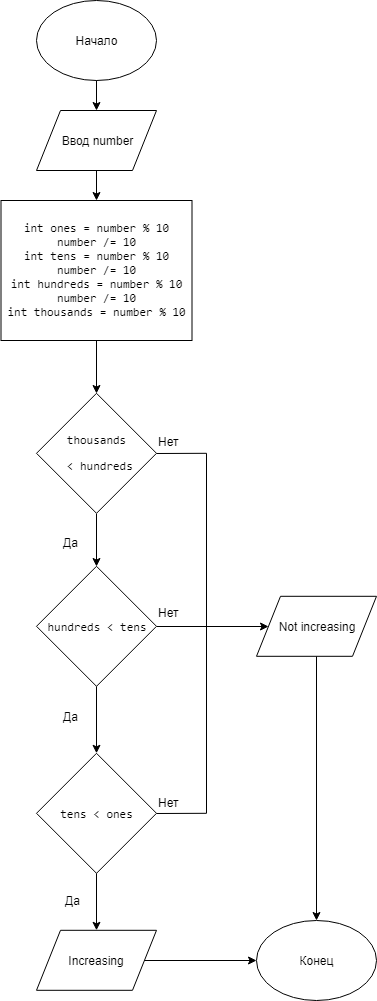

The diagram above was exported from draw.io. Its source (the exported page's mxGraphModel, read from the mxfile embedded in the PNG):
<mxGraphModel dx="1010" dy="501" grid="1" gridSize="10" guides="1" tooltips="1" connect="1" arrows="1" fold="1" page="1" pageScale="1" pageWidth="827" pageHeight="1169" math="0" shadow="0">
  <root>
    <mxCell id="0" />
    <mxCell id="1" parent="0" />
    <mxCell id="u8ZTaaozoHzjAeoFkYo_-1" value="Начало" style="ellipse;whiteSpace=wrap;html=1;" parent="1" vertex="1">
      <mxGeometry x="90" y="40" width="120" height="80" as="geometry" />
    </mxCell>
    <mxCell id="Wahg39FS412iVAkUjmcD-55" style="edgeStyle=none;rounded=0;orthogonalLoop=1;jettySize=auto;html=1;exitX=0.5;exitY=1;exitDx=0;exitDy=0;entryX=0.5;entryY=0;entryDx=0;entryDy=0;" parent="1" source="u8ZTaaozoHzjAeoFkYo_-3" target="Wahg39FS412iVAkUjmcD-5" edge="1">
      <mxGeometry relative="1" as="geometry" />
    </mxCell>
    <mxCell id="u8ZTaaozoHzjAeoFkYo_-3" value="Ввод number" style="shape=parallelogram;perimeter=parallelogramPerimeter;whiteSpace=wrap;html=1;" parent="1" vertex="1">
      <mxGeometry x="90" y="150" width="120" height="60" as="geometry" />
    </mxCell>
    <mxCell id="u8ZTaaozoHzjAeoFkYo_-12" value="Конец" style="ellipse;whiteSpace=wrap;html=1;" parent="1" vertex="1">
      <mxGeometry x="310" y="959.800048828125" width="120" height="80" as="geometry" />
    </mxCell>
    <mxCell id="u8ZTaaozoHzjAeoFkYo_-23" value="" style="endArrow=classic;html=1;entryX=0;entryY=0.5;entryDx=0;entryDy=0;exitX=1;exitY=0.5;exitDx=0;exitDy=0;" parent="1" source="Wahg39FS412iVAkUjmcD-14" target="u8ZTaaozoHzjAeoFkYo_-12" edge="1">
      <mxGeometry width="50" height="50" relative="1" as="geometry">
        <mxPoint x="149" y="1039.800048828125" as="sourcePoint" />
        <mxPoint x="19" y="1099.800048828125" as="targetPoint" />
      </mxGeometry>
    </mxCell>
    <mxCell id="Wahg39FS412iVAkUjmcD-2" value="" style="endArrow=classic;html=1;entryX=0.5;entryY=0;entryDx=0;entryDy=0;exitX=0.5;exitY=1;exitDx=0;exitDy=0;" parent="1" source="u8ZTaaozoHzjAeoFkYo_-1" target="u8ZTaaozoHzjAeoFkYo_-3" edge="1">
      <mxGeometry width="50" height="50" relative="1" as="geometry">
        <mxPoint x="226" y="160" as="sourcePoint" />
        <mxPoint x="150" y="165" as="targetPoint" />
      </mxGeometry>
    </mxCell>
    <mxCell id="Wahg39FS412iVAkUjmcD-5" value="&lt;pre&gt;&lt;pre&gt;&lt;pre&gt;&lt;span&gt;int &lt;/span&gt;ones = number % &lt;span&gt;10&lt;/span&gt;&lt;span&gt;&lt;br&gt;&lt;/span&gt;number /= &lt;span&gt;10&lt;/span&gt;&lt;span&gt;&lt;br&gt;&lt;/span&gt;&lt;span&gt;int &lt;/span&gt;tens = number % &lt;span&gt;10&lt;/span&gt;&lt;span&gt;&lt;br&gt;&lt;/span&gt;number /= &lt;span&gt;10&lt;/span&gt;&lt;span&gt;&lt;br&gt;&lt;/span&gt;&lt;span&gt;int &lt;/span&gt;hundreds = number % &lt;span&gt;10&lt;/span&gt;&lt;span&gt;&lt;br&gt;&lt;/span&gt;number /= &lt;span&gt;10&lt;/span&gt;&lt;span&gt;&lt;br&gt;&lt;/span&gt;&lt;span&gt;int &lt;/span&gt;thousands = number % &lt;span&gt;10&lt;/span&gt;&lt;/pre&gt;&lt;/pre&gt;&lt;/pre&gt;" style="rounded=0;whiteSpace=wrap;html=1;" parent="1" vertex="1">
      <mxGeometry x="54.5" y="240" width="191" height="140" as="geometry" />
    </mxCell>
    <mxCell id="Wahg39FS412iVAkUjmcD-14" value="Increasing" style="shape=parallelogram;perimeter=parallelogramPerimeter;whiteSpace=wrap;html=1;" parent="1" vertex="1">
      <mxGeometry x="90" y="969.800048828125" width="120" height="60" as="geometry" />
    </mxCell>
    <mxCell id="Wahg39FS412iVAkUjmcD-65" style="edgeStyle=none;rounded=0;orthogonalLoop=1;jettySize=auto;html=1;exitX=0.5;exitY=1;exitDx=0;exitDy=0;entryX=0.5;entryY=0;entryDx=0;entryDy=0;" parent="1" source="Wahg39FS412iVAkUjmcD-5" target="Wahg39FS412iVAkUjmcD-69" edge="1">
      <mxGeometry relative="1" as="geometry">
        <mxPoint x="130" y="442.800048828125" as="targetPoint" />
        <mxPoint x="150" y="390.800048828125" as="sourcePoint" />
      </mxGeometry>
    </mxCell>
    <mxCell id="Wahg39FS412iVAkUjmcD-70" style="edgeStyle=none;rounded=0;orthogonalLoop=1;jettySize=auto;html=1;exitX=0.5;exitY=1;exitDx=0;exitDy=0;entryX=0.5;entryY=0;entryDx=0;entryDy=0;" parent="1" source="Wahg39FS412iVAkUjmcD-69" target="Wahg39FS412iVAkUjmcD-71" edge="1">
      <mxGeometry relative="1" as="geometry">
        <mxPoint x="150" y="612.800048828125" as="targetPoint" />
      </mxGeometry>
    </mxCell>
    <mxCell id="Wahg39FS412iVAkUjmcD-69" value="&lt;pre&gt;thousands&lt;/pre&gt;&lt;pre&gt; &amp;lt; hundreds&lt;/pre&gt;" style="rhombus;whiteSpace=wrap;html=1;" parent="1" vertex="1">
      <mxGeometry x="90" y="432.800048828125" width="120" height="120" as="geometry" />
    </mxCell>
    <mxCell id="Wahg39FS412iVAkUjmcD-74" value="" style="edgeStyle=none;rounded=0;orthogonalLoop=1;jettySize=auto;html=1;" parent="1" source="Wahg39FS412iVAkUjmcD-71" target="Wahg39FS412iVAkUjmcD-72" edge="1">
      <mxGeometry relative="1" as="geometry" />
    </mxCell>
    <mxCell id="Wahg39FS412iVAkUjmcD-97" style="edgeStyle=none;rounded=0;orthogonalLoop=1;jettySize=auto;html=1;exitX=1;exitY=0.5;exitDx=0;exitDy=0;entryX=0;entryY=0.5;entryDx=0;entryDy=0;" parent="1" source="Wahg39FS412iVAkUjmcD-71" target="Wahg39FS412iVAkUjmcD-75" edge="1">
      <mxGeometry relative="1" as="geometry" />
    </mxCell>
    <mxCell id="Wahg39FS412iVAkUjmcD-71" value="&lt;pre&gt;hundreds &amp;lt; tens&lt;br&gt;&lt;/pre&gt;" style="rhombus;whiteSpace=wrap;html=1;" parent="1" vertex="1">
      <mxGeometry x="90" y="605.800048828125" width="120" height="120" as="geometry" />
    </mxCell>
    <mxCell id="Wahg39FS412iVAkUjmcD-72" value="&lt;pre&gt;tens &amp;lt; ones&lt;/pre&gt;" style="rhombus;whiteSpace=wrap;html=1;" parent="1" vertex="1">
      <mxGeometry x="90" y="792.800048828125" width="120" height="120" as="geometry" />
    </mxCell>
    <mxCell id="Wahg39FS412iVAkUjmcD-96" value="" style="edgeStyle=none;rounded=0;orthogonalLoop=1;jettySize=auto;html=1;entryX=0.5;entryY=0;entryDx=0;entryDy=0;" parent="1" source="Wahg39FS412iVAkUjmcD-75" target="u8ZTaaozoHzjAeoFkYo_-12" edge="1">
      <mxGeometry relative="1" as="geometry">
        <mxPoint x="370" y="775.800048828125" as="targetPoint" />
      </mxGeometry>
    </mxCell>
    <mxCell id="Wahg39FS412iVAkUjmcD-75" value="Not increasing" style="shape=parallelogram;perimeter=parallelogramPerimeter;whiteSpace=wrap;html=1;" parent="1" vertex="1">
      <mxGeometry x="310" y="635.800048828125" width="120" height="60" as="geometry" />
    </mxCell>
    <mxCell id="Wahg39FS412iVAkUjmcD-77" value="" style="endArrow=none;html=1;exitX=1;exitY=0.5;exitDx=0;exitDy=0;" parent="1" source="Wahg39FS412iVAkUjmcD-69" edge="1">
      <mxGeometry width="50" height="50" relative="1" as="geometry">
        <mxPoint x="245" y="622.800048828125" as="sourcePoint" />
        <mxPoint x="260" y="492.800048828125" as="targetPoint" />
      </mxGeometry>
    </mxCell>
    <mxCell id="Wahg39FS412iVAkUjmcD-79" value="" style="endArrow=none;html=1;exitX=1;exitY=0.5;exitDx=0;exitDy=0;" parent="1" source="Wahg39FS412iVAkUjmcD-72" edge="1">
      <mxGeometry width="50" height="50" relative="1" as="geometry">
        <mxPoint x="210" y="846.300048828125" as="sourcePoint" />
        <mxPoint x="260" y="852.800048828125" as="targetPoint" />
      </mxGeometry>
    </mxCell>
    <mxCell id="Wahg39FS412iVAkUjmcD-80" value="" style="endArrow=none;html=1;" parent="1" edge="1">
      <mxGeometry width="50" height="50" relative="1" as="geometry">
        <mxPoint x="260" y="852.800048828125" as="sourcePoint" />
        <mxPoint x="260" y="492.800048828125" as="targetPoint" />
      </mxGeometry>
    </mxCell>
    <mxCell id="Wahg39FS412iVAkUjmcD-81" value="Нет" style="text;html=1;resizable=0;points=[];autosize=1;align=left;verticalAlign=top;spacingTop=-4;" parent="1" vertex="1">
      <mxGeometry x="210" y="471.800048828125" width="40" height="20" as="geometry" />
    </mxCell>
    <mxCell id="Wahg39FS412iVAkUjmcD-84" value="Нет" style="text;html=1;resizable=0;points=[];autosize=1;align=left;verticalAlign=top;spacingTop=-4;" parent="1" vertex="1">
      <mxGeometry x="210" y="832.800048828125" width="40" height="20" as="geometry" />
    </mxCell>
    <mxCell id="Wahg39FS412iVAkUjmcD-86" value="Да" style="text;html=1;resizable=0;points=[];autosize=1;align=left;verticalAlign=top;spacingTop=-4;" parent="1" vertex="1">
      <mxGeometry x="115" y="572.800048828125" width="30" height="20" as="geometry" />
    </mxCell>
    <mxCell id="Wahg39FS412iVAkUjmcD-87" value="Да" style="text;html=1;resizable=0;points=[];autosize=1;align=left;verticalAlign=top;spacingTop=-4;" parent="1" vertex="1">
      <mxGeometry x="115" y="746.800048828125" width="30" height="20" as="geometry" />
    </mxCell>
    <mxCell id="Wahg39FS412iVAkUjmcD-91" value="" style="edgeStyle=none;rounded=0;orthogonalLoop=1;jettySize=auto;html=1;" parent="1" source="Wahg39FS412iVAkUjmcD-72" target="Wahg39FS412iVAkUjmcD-14" edge="1">
      <mxGeometry relative="1" as="geometry">
        <mxPoint x="149" y="912.800048828125" as="sourcePoint" />
        <mxPoint x="149" y="972.800048828125" as="targetPoint" />
      </mxGeometry>
    </mxCell>
    <mxCell id="Wahg39FS412iVAkUjmcD-92" value="Да" style="text;html=1;resizable=0;points=[];autosize=1;align=left;verticalAlign=top;spacingTop=-4;" parent="1" vertex="1">
      <mxGeometry x="117" y="930.800048828125" width="30" height="20" as="geometry" />
    </mxCell>
    <mxCell id="Wahg39FS412iVAkUjmcD-93" value="Нет" style="text;html=1;resizable=0;points=[];autosize=1;align=left;verticalAlign=top;spacingTop=-4;" parent="1" vertex="1">
      <mxGeometry x="210" y="642.800048828125" width="40" height="20" as="geometry" />
    </mxCell>
  </root>
</mxGraphModel>